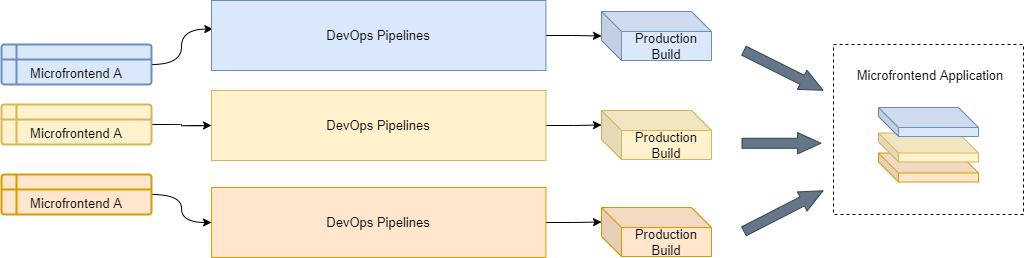

The diagram above was exported from draw.io. Its source (the exported page's mxGraphModel, read from the mxfile embedded in the PNG):
<mxGraphModel dx="1422" dy="794" grid="1" gridSize="10" guides="1" tooltips="1" connect="1" arrows="1" fold="1" page="1" pageScale="1" pageWidth="827" pageHeight="1169" math="0" shadow="0">
  <root>
    <mxCell id="0" />
    <mxCell id="1" parent="0" />
    <mxCell id="v-ZIG60Sao5jq-8XvSKS-1" value="" style="rounded=0;whiteSpace=wrap;html=1;dashed=1;fontSize=13;fillColor=none;" vertex="1" parent="1">
      <mxGeometry x="952" y="434" width="190" height="170" as="geometry" />
    </mxCell>
    <mxCell id="v-ZIG60Sao5jq-8XvSKS-2" style="edgeStyle=orthogonalEdgeStyle;rounded=0;orthogonalLoop=1;jettySize=auto;html=1;exitX=1;exitY=0.5;exitDx=0;exitDy=0;entryX=0.004;entryY=0.408;entryDx=0;entryDy=0;entryPerimeter=0;fontSize=13;curved=1;" edge="1" parent="1" source="v-ZIG60Sao5jq-8XvSKS-3" target="v-ZIG60Sao5jq-8XvSKS-9">
      <mxGeometry relative="1" as="geometry" />
    </mxCell>
    <mxCell id="v-ZIG60Sao5jq-8XvSKS-3" value="Microfrontend A" style="shape=internalStorage;whiteSpace=wrap;html=1;dx=15;dy=15;rounded=1;arcSize=8;strokeWidth=2;fontSize=13;fillColor=#dae8fc;strokeColor=#6c8ebf;verticalAlign=bottom;" vertex="1" parent="1">
      <mxGeometry x="120" y="434" width="150" height="40" as="geometry" />
    </mxCell>
    <mxCell id="v-ZIG60Sao5jq-8XvSKS-4" style="edgeStyle=orthogonalEdgeStyle;curved=1;rounded=0;orthogonalLoop=1;jettySize=auto;html=1;exitX=1;exitY=0.5;exitDx=0;exitDy=0;fontSize=13;" edge="1" parent="1" source="v-ZIG60Sao5jq-8XvSKS-5" target="v-ZIG60Sao5jq-8XvSKS-11">
      <mxGeometry relative="1" as="geometry" />
    </mxCell>
    <mxCell id="v-ZIG60Sao5jq-8XvSKS-5" value="Microfrontend A" style="shape=internalStorage;whiteSpace=wrap;html=1;dx=15;dy=15;rounded=1;arcSize=8;strokeWidth=2;fontSize=13;fillColor=#fff2cc;strokeColor=#d6b656;verticalAlign=bottom;" vertex="1" parent="1">
      <mxGeometry x="120" y="494" width="150" height="40" as="geometry" />
    </mxCell>
    <mxCell id="v-ZIG60Sao5jq-8XvSKS-6" style="edgeStyle=orthogonalEdgeStyle;curved=1;rounded=0;orthogonalLoop=1;jettySize=auto;html=1;exitX=1;exitY=0.5;exitDx=0;exitDy=0;entryX=0;entryY=0.5;entryDx=0;entryDy=0;fontSize=13;" edge="1" parent="1" source="v-ZIG60Sao5jq-8XvSKS-7" target="v-ZIG60Sao5jq-8XvSKS-13">
      <mxGeometry relative="1" as="geometry">
        <mxPoint x="330" y="603" as="targetPoint" />
      </mxGeometry>
    </mxCell>
    <mxCell id="v-ZIG60Sao5jq-8XvSKS-7" value="Microfrontend A" style="shape=internalStorage;whiteSpace=wrap;html=1;dx=15;dy=15;rounded=1;arcSize=8;strokeWidth=2;fontSize=13;fillColor=#ffe6cc;strokeColor=#d79b00;verticalAlign=bottom;" vertex="1" parent="1">
      <mxGeometry x="120" y="564" width="150" height="40" as="geometry" />
    </mxCell>
    <mxCell id="v-ZIG60Sao5jq-8XvSKS-8" style="edgeStyle=orthogonalEdgeStyle;curved=1;rounded=0;orthogonalLoop=1;jettySize=auto;html=1;exitX=1;exitY=0.5;exitDx=0;exitDy=0;fontSize=13;" edge="1" parent="1" source="v-ZIG60Sao5jq-8XvSKS-9" target="v-ZIG60Sao5jq-8XvSKS-14">
      <mxGeometry relative="1" as="geometry" />
    </mxCell>
    <mxCell id="v-ZIG60Sao5jq-8XvSKS-9" value="DevOps Pipelines" style="rounded=0;whiteSpace=wrap;html=1;fontSize=13;fillColor=#dae8fc;strokeColor=#6c8ebf;" vertex="1" parent="1">
      <mxGeometry x="330" y="390" width="334.44" height="70" as="geometry" />
    </mxCell>
    <mxCell id="v-ZIG60Sao5jq-8XvSKS-10" style="edgeStyle=orthogonalEdgeStyle;curved=1;rounded=0;orthogonalLoop=1;jettySize=auto;html=1;exitX=1;exitY=0.5;exitDx=0;exitDy=0;entryX=0;entryY=0;entryDx=0;entryDy=14.5;entryPerimeter=0;fontSize=13;" edge="1" parent="1" source="v-ZIG60Sao5jq-8XvSKS-11" target="v-ZIG60Sao5jq-8XvSKS-15">
      <mxGeometry relative="1" as="geometry" />
    </mxCell>
    <mxCell id="v-ZIG60Sao5jq-8XvSKS-11" value="&lt;span style=&quot;&quot;&gt;DevOps Pipelines&lt;/span&gt;" style="rounded=0;whiteSpace=wrap;html=1;fontSize=13;fillColor=#fff2cc;strokeColor=#d6b656;" vertex="1" parent="1">
      <mxGeometry x="330" y="480" width="334.44" height="70" as="geometry" />
    </mxCell>
    <mxCell id="v-ZIG60Sao5jq-8XvSKS-12" style="edgeStyle=orthogonalEdgeStyle;curved=1;rounded=0;orthogonalLoop=1;jettySize=auto;html=1;exitX=1;exitY=0.5;exitDx=0;exitDy=0;entryX=0;entryY=0;entryDx=0;entryDy=14.5;entryPerimeter=0;fontSize=13;" edge="1" parent="1" source="v-ZIG60Sao5jq-8XvSKS-13" target="v-ZIG60Sao5jq-8XvSKS-16">
      <mxGeometry relative="1" as="geometry" />
    </mxCell>
    <mxCell id="v-ZIG60Sao5jq-8XvSKS-13" value="&lt;span style=&quot;&quot;&gt;DevOps Pipelines&lt;/span&gt;" style="rounded=0;whiteSpace=wrap;html=1;fontSize=13;fillColor=#ffe6cc;strokeColor=#d79b00;" vertex="1" parent="1">
      <mxGeometry x="330" y="577" width="334.44" height="70" as="geometry" />
    </mxCell>
    <mxCell id="v-ZIG60Sao5jq-8XvSKS-14" value="Production&lt;br&gt;Build" style="shape=cube;whiteSpace=wrap;html=1;boundedLbl=1;backgroundOutline=1;darkOpacity=0.05;darkOpacity2=0.1;fontSize=13;fillColor=#dae8fc;strokeColor=#6c8ebf;" vertex="1" parent="1">
      <mxGeometry x="720" y="401" width="110" height="49" as="geometry" />
    </mxCell>
    <mxCell id="v-ZIG60Sao5jq-8XvSKS-15" value="Production&lt;br&gt;Build" style="shape=cube;whiteSpace=wrap;html=1;boundedLbl=1;backgroundOutline=1;darkOpacity=0.05;darkOpacity2=0.1;fontSize=13;fillColor=#fff2cc;strokeColor=#d6b656;" vertex="1" parent="1">
      <mxGeometry x="720" y="500" width="110" height="49" as="geometry" />
    </mxCell>
    <mxCell id="v-ZIG60Sao5jq-8XvSKS-16" value="Production&lt;br&gt;Build" style="shape=cube;whiteSpace=wrap;html=1;boundedLbl=1;backgroundOutline=1;darkOpacity=0.05;darkOpacity2=0.1;fontSize=13;fillColor=#ffe6cc;strokeColor=#d79b00;" vertex="1" parent="1">
      <mxGeometry x="720" y="597" width="110" height="49" as="geometry" />
    </mxCell>
    <mxCell id="v-ZIG60Sao5jq-8XvSKS-17" value="" style="shape=cube;whiteSpace=wrap;html=1;boundedLbl=1;backgroundOutline=1;darkOpacity=0.05;darkOpacity2=0.1;fontSize=13;fillColor=#ffe6cc;strokeColor=#d79b00;" vertex="1" parent="1">
      <mxGeometry x="997" y="542.5" width="100" height="29" as="geometry" />
    </mxCell>
    <mxCell id="v-ZIG60Sao5jq-8XvSKS-18" value="" style="shape=cube;whiteSpace=wrap;html=1;boundedLbl=1;backgroundOutline=1;darkOpacity=0.05;darkOpacity2=0.1;fontSize=13;fillColor=#fff2cc;strokeColor=#d6b656;" vertex="1" parent="1">
      <mxGeometry x="997" y="522.5" width="100" height="29" as="geometry" />
    </mxCell>
    <mxCell id="v-ZIG60Sao5jq-8XvSKS-19" value="" style="shape=cube;whiteSpace=wrap;html=1;boundedLbl=1;backgroundOutline=1;darkOpacity=0.05;darkOpacity2=0.1;fontSize=13;fillColor=#dae8fc;strokeColor=#6c8ebf;" vertex="1" parent="1">
      <mxGeometry x="997" y="497" width="100" height="29" as="geometry" />
    </mxCell>
    <mxCell id="v-ZIG60Sao5jq-8XvSKS-20" value="" style="shape=flexArrow;endArrow=classic;html=1;rounded=0;fontSize=13;curved=1;endWidth=10.344827586206897;endSize=7.462068965517242;fillColor=#647687;strokeColor=#314354;" edge="1" parent="1">
      <mxGeometry width="50" height="50" relative="1" as="geometry">
        <mxPoint x="860" y="532.75" as="sourcePoint" />
        <mxPoint x="940" y="532.75" as="targetPoint" />
      </mxGeometry>
    </mxCell>
    <mxCell id="v-ZIG60Sao5jq-8XvSKS-21" value="Microfrontend Application" style="text;html=1;strokeColor=none;fillColor=none;align=center;verticalAlign=middle;whiteSpace=wrap;rounded=0;dashed=1;fontSize=13;" vertex="1" parent="1">
      <mxGeometry x="944" y="450" width="210" height="30" as="geometry" />
    </mxCell>
    <mxCell id="v-ZIG60Sao5jq-8XvSKS-22" value="" style="shape=flexArrow;endArrow=classic;html=1;rounded=0;fontSize=13;curved=1;endWidth=10.344827586206897;endSize=7.462068965517242;fillColor=#647687;strokeColor=#314354;" edge="1" parent="1">
      <mxGeometry width="50" height="50" relative="1" as="geometry">
        <mxPoint x="862" y="440" as="sourcePoint" />
        <mxPoint x="942" y="480" as="targetPoint" />
      </mxGeometry>
    </mxCell>
    <mxCell id="v-ZIG60Sao5jq-8XvSKS-23" value="" style="shape=flexArrow;endArrow=classic;html=1;rounded=0;fontSize=13;curved=1;endWidth=10.344827586206897;endSize=7.462068965517242;fillColor=#647687;strokeColor=#314354;" edge="1" parent="1">
      <mxGeometry width="50" height="50" relative="1" as="geometry">
        <mxPoint x="862" y="621" as="sourcePoint" />
        <mxPoint x="942" y="580" as="targetPoint" />
      </mxGeometry>
    </mxCell>
  </root>
</mxGraphModel>